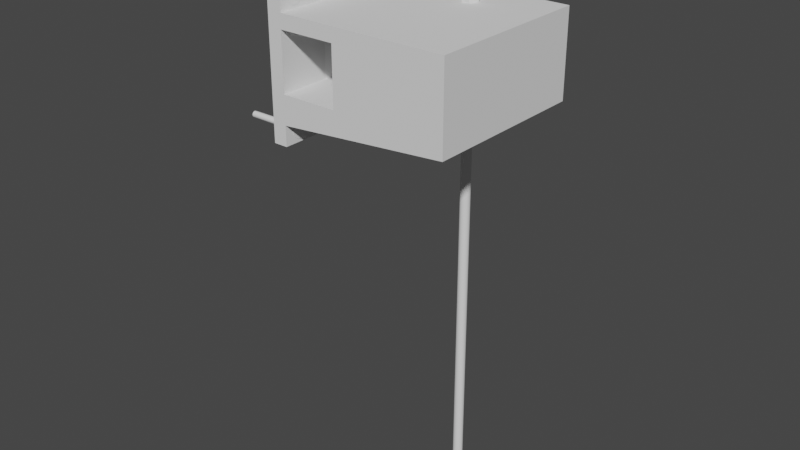 # Source: Chain_Connection.blend  (saved by Blender 3.3.6; exported with 4.5.12 LTS)
import bpy
from mathutils import Matrix  # noqa: F401  (used for matrix-valued properties, if any)

bpy.ops.wm.read_factory_settings(use_empty=True)
scene = bpy.context.scene
scene.name = 'Scene'

# ---- collections
col_collection = bpy.data.collections.new('Collection'); scene.collection.children.link(col_collection)
col_screws = bpy.data.collections.new('Screws'); col_collection.children.link(col_screws)

# ---- world
world_world = bpy.data.worlds.new('World'); scene.world = world_world
world_world.use_nodes = True; world_world.node_tree.nodes.clear()
_N = world_world.node_tree.nodes; _L = world_world.node_tree.links
n0 = _N.new('ShaderNodeOutputWorld'); n0.name = 'World Output'; n0.location = (300, 300)
n1 = _N.new('ShaderNodeBackground'); n1.name = 'Background'; n1.location = (10, 300)
n1.inputs[0].default_value = (0.05088, 0.05088, 0.05088, 1.0)
_L.new(n1.outputs[0], n0.inputs[0])
n0.is_active_output = True
world_world.color = (0.05088, 0.05088, 0.05088)
world_world.use_sun_shadow = False
world_world.sun_shadow_jitter_overblur = 0.0

# ---- meshes
me_cube_001 = bpy.data.meshes.new('Cube.001')
me_cube_001.from_pydata([(0.0, -0.03, 0.0), (0.01846, -0.025, 0.01714), (0.0, -0.03, 0.06), (0.01846, -0.025, 0.05143), (0.0, 0.03, 0.0), (0.004615, -0.01189, 0.01714), (0.0, 0.03, 0.06), (0.04615, -0.015, 0.01714), (0.004615, -0.01189, 0.05143), (0.04615, -0.015, 0.05143), (0.06, -0.03, 0.008571), (0.06, -0.03, 0.06), (0.06, 0.03, 0.008571), (0.02308, -0.01189, 0.01714), (0.06, 0.03, 0.06), (0.02308, -0.01189, 0.05143), (0.02308, -0.03, 0.05143), (0.004615, -0.03, 0.01714), (0.004615, -0.03, 0.05143), (0.02308, -0.03, 0.01714), (0.01846, 0.03, 0.05143), (0.01846, 0.03, 0.01714), (0.05538, 0.03, 0.01714), (0.05538, 0.03, 0.05143), (0.004615, -0.01189, 0.01714), (0.004615, -0.01189, 0.05143), (0.02308, -0.025, 0.01714), (0.02308, -0.025, 0.05143), (0.004615, -0.03, 0.07371), (0.004615, 0.03, 0.07371), (0.004615, -0.03, 0.06), (0.004615, 0.03, 0.06), (0.0, -0.03, 0.07371), (0.0, 0.03, 0.07371), (0.004615, 0.03, 0.0), (0.004615, 0.03, -0.012), (-1.164e-10, 0.03, -0.012), (0.004615, -0.03, -0.012), (0.004615, -0.03, -4.657e-10), (-9.313e-10, -0.03, -0.012), (0.03692, 0.03, 0.05143), (0.05538, -0.0002701, 0.05143), (0.05538, -0.0002701, 0.01714)], [], [(0, 2, 6, 4), (14, 12, 22, 23), (12, 34, 35, 36, 4, 6, 33, 29, 31, 14, 23, 40, 20, 21, 22), (12, 14, 11, 10), (18, 2, 0, 17), (19, 17, 0, 39, 37, 38, 10, 11, 30, 28, 32, 2, 18, 16), (14, 31, 30, 11), (5, 8, 18, 17), (25, 8, 5, 24), (19, 16, 27, 26), (5, 17, 19, 26, 1, 24), (26, 13, 24, 1), (3, 27, 16, 18, 8, 25), (25, 15, 27, 3), (24, 21, 20, 25), (23, 22, 42, 41), (9, 7, 26, 27), (13, 26, 7, 42, 22, 21, 24), (23, 41, 9, 27, 15, 25, 20, 40), (29, 28, 30, 31), (6, 2, 32, 33), (28, 29, 33, 32), (10, 38, 34, 12), (34, 38, 37, 35), (35, 37, 39, 36), (0, 4, 36, 39), (9, 41, 42, 7)])
_uv = me_cube_001.uv_layers.new(name='UVMap')
_uv.uv.foreach_set('vector', [0.375, 0.0, 0.625, 0.0, 0.625, 0.25, 0.375, 0.25, 0.625, 0.5, 0.375, 0.5, 0.4188, 0.4808, 0.5842, 0.4808, 0.375, 0.5, 0.375, 0.375, 0.375, 0.3125, 0.375, 0.2812, 0.375, 0.25, 0.625, 0.25, 0.625, 0.3125, 0.625, 0.375, 0.625, 0.4375, 0.625, 0.5, 0.5842, 0.4808, 0.5857, 0.4038, 0.5872, 0.3269, 0.4383, 0.3269, 0.4188, 0.4808, 0.375, 0.5, 0.625, 0.5, 0.625, 0.75, 0.375, 0.75, 0.5885, 0.9808, 0.625, 1.0, 0.375, 1.0, 0.4446, 0.9808, 0.436, 0.9038, 0.4446, 0.9808, 0.375, 1.0, 0.375, 0.9375, 0.375, 0.875, 0.375, 0.8125, 0.375, 0.75, 0.625, 0.75, 0.625, 0.8125, 0.625, 0.875, 0.625, 0.9375, 0.625, 1.0, 0.5885, 0.9808, 0.5869, 0.9038, 0.625, 0.5, 0.625, 0.4375, 0.625, 0.8125, 0.625, 0.75, 0.375, 0.25, 0.625, 0.25, 0.625, 0.02368, 0.375, 0.02368, 0.625, 0.4375, 0.625, 0.25, 0.375, 0.25, 0.375, 0.4375, 0.375, 0.7263, 0.625, 0.7263, 0.625, 0.6638, 0.375, 0.6638, 0.125, 0.5, 0.125, 0.7263, 0.375, 0.7263, 0.375, 0.6638, 0.3125, 0.6638, 0.3125, 0.5, 0.375, 0.6638, 0.375, 0.5, 0.3125, 0.5, 0.3125, 0.6638, 0.6875, 0.6638, 0.625, 0.6638, 0.625, 0.7263, 0.875, 0.7263, 0.875, 0.5, 0.6875, 0.5, 0.6875, 0.5, 0.625, 0.5, 0.625, 0.6638, 0.6875, 0.6638, 0.375, 0.05461, 0.375, 0.2292, 0.625, 0.2292, 0.625, 0.05461, 0.625, 0.5208, 0.375, 0.5208, 0.375, 0.6354, 0.625, 0.6354, 0.625, 0.75, 0.375, 0.75, 0.375, 0.9688, 0.625, 0.9688, 0.1562, 0.6954, 0.1562, 0.75, 0.375, 0.75, 0.375, 0.6354, 0.375, 0.5208, 0.125, 0.5208, 0.125, 0.6954, 0.625, 0.5208, 0.625, 0.6354, 0.625, 0.75, 0.8438, 0.75, 0.8438, 0.6954, 0.875, 0.6954, 0.875, 0.5208, 0.75, 0.5208, 0.625, 0.375, 0.625, 0.875, 0.625, 0.8125, 0.625, 0.4375, 0.625, 0.25, 0.625, 1.0, 0.625, 0.9375, 0.625, 0.3125, 0.625, 0.875, 0.625, 0.375, 0.625, 0.3125, 0.625, 0.9375, 0.375, 0.75, 0.375, 0.8125, 0.375, 0.375, 0.375, 0.5, 0.375, 0.375, 0.375, 0.8125, 0.375, 0.875, 0.375, 0.3125, 0.375, 0.3125, 0.375, 0.875, 0.375, 0.9375, 0.375, 0.2812, 0.375, 1.0, 0.375, 0.25, 0.375, 0.2812, 0.375, 0.9375, 0.625, 0.75, 0.625, 0.6354, 0.375, 0.6354, 0.375, 0.75])
me_cube_001.materials.append(None)
me_cube_001.update()
me_cylinder = bpy.data.meshes.new('Cylinder')
me_cylinder.from_pydata([(0.0, 1.0, -1.192e-07), (2.868e-08, 0.3517, 2.0), (0.1951, 0.9808, -1.192e-07), (0.06861, 0.3449, 2.0), (0.3827, 0.9239, -1.192e-07), (0.1346, 0.3249, 2.0), (0.5556, 0.8315, -1.192e-07), (0.1954, 0.2924, 2.0), (0.7071, 0.7071, -1.192e-07), (0.2487, 0.2487, 2.0), (0.8315, 0.5556, -1.192e-07), (0.2924, 0.1954, 2.0), (0.9239, 0.3827, -1.192e-07), (0.3249, 0.1346, 2.0), (0.9808, 0.1951, -1.192e-07), (0.3449, 0.06861, 2.0), (1.0, 9.537e-07, -1.192e-07), (0.3517, 9.435e-07, 2.0), (0.9808, -0.1951, -1.192e-07), (0.3449, -0.06861, 2.0), (0.9239, -0.3827, -1.192e-07), (0.3249, -0.1346, 2.0), (0.8315, -0.5556, -1.192e-07), (0.2924, -0.1954, 2.0), (0.7071, -0.7071, -1.192e-07), (0.2487, -0.2487, 2.0), (0.5556, -0.8315, -1.192e-07), (0.1954, -0.2924, 2.0), (0.3827, -0.9239, -1.192e-07), (0.1346, -0.3249, 2.0), (0.1951, -0.9808, -1.192e-07), (0.06861, -0.3449, 2.0), (0.0, -1.0, -1.192e-07), (2.868e-08, -0.3517, 2.0), (-0.1951, -0.9808, -1.192e-07), (-0.06861, -0.3449, 2.0), (-0.3827, -0.9239, -1.192e-07), (-0.1346, -0.3249, 2.0), (-0.5556, -0.8315, -1.192e-07), (-0.1954, -0.2924, 2.0), (-0.7071, -0.7071, -1.192e-07), (-0.2487, -0.2487, 2.0), (-0.8315, -0.5556, -1.192e-07), (-0.2924, -0.1954, 2.0), (-0.9239, -0.3827, -1.192e-07), (-0.3249, -0.1346, 2.0), (-0.9808, -0.1951, -1.192e-07), (-0.3449, -0.06861, 2.0), (-1.0, 9.537e-07, -1.192e-07), (-0.3517, 9.435e-07, 2.0), (-0.9808, 0.1951, -1.192e-07), (-0.3449, 0.06861, 2.0), (-0.9239, 0.3827, -1.192e-07), (-0.3249, 0.1346, 2.0), (-0.8315, 0.5556, -1.192e-07), (-0.2924, 0.1954, 2.0), (-0.7071, 0.7071, -1.192e-07), (-0.2487, 0.2487, 2.0), (-0.5556, 0.8315, -1.192e-07), (-0.1954, 0.2924, 2.0), (-0.3827, 0.9239, -1.192e-07), (-0.1346, 0.3249, 2.0), (-0.1951, 0.9808, -1.192e-07), (-0.06861, 0.3449, 2.0), (2.42e-08, 0.3859, 0.23), (0.07529, 0.3785, 0.23), (0.1477, 0.3566, 0.23), (0.2144, 0.3209, 0.23), (0.2729, 0.2729, 0.23), (0.3209, 0.2144, 0.23), (0.3566, 0.1477, 0.23), (0.3785, 0.0753, 0.23), (0.3859, 9.444e-07, 0.23), (0.3785, -0.07529, 0.23), (0.3566, -0.1477, 0.23), (0.3209, -0.2144, 0.23), (0.2729, -0.2729, 0.23), (0.2144, -0.3209, 0.23), (0.1477, -0.3566, 0.23), (0.07529, -0.3785, 0.23), (2.42e-08, -0.3859, 0.23), (-0.07529, -0.3785, 0.23), (-0.1477, -0.3566, 0.23), (-0.2144, -0.3209, 0.23), (-0.2729, -0.2729, 0.23), (-0.3209, -0.2144, 0.23), (-0.3566, -0.1477, 0.23), (-0.3785, -0.07529, 0.23), (-0.3859, 9.444e-07, 0.23), (-0.3785, 0.0753, 0.23), (-0.3566, 0.1477, 0.23), (-0.3209, 0.2144, 0.23), (-0.2729, 0.2729, 0.23), (-0.2144, 0.3209, 0.23), (-0.1477, 0.3566, 0.23), (-0.07529, 0.3785, 0.23)], [], [(64, 1, 3, 65), (65, 3, 5, 66), (66, 5, 7, 67), (67, 7, 9, 68), (68, 9, 11, 69), (69, 11, 13, 70), (70, 13, 15, 71), (71, 15, 17, 72), (72, 17, 19, 73), (73, 19, 21, 74), (74, 21, 23, 75), (75, 23, 25, 76), (76, 25, 27, 77), (77, 27, 29, 78), (78, 29, 31, 79), (79, 31, 33, 80), (80, 33, 35, 81), (81, 35, 37, 82), (82, 37, 39, 83), (83, 39, 41, 84), (84, 41, 43, 85), (85, 43, 45, 86), (86, 45, 47, 87), (87, 47, 49, 88), (88, 49, 51, 89), (89, 51, 53, 90), (90, 53, 55, 91), (91, 55, 57, 92), (92, 57, 59, 93), (93, 59, 61, 94), (3, 1, 63, 61, 59, 57, 55, 53, 51, 49, 47, 45, 43, 41, 39, 37, 35, 33, 31, 29, 27, 25, 23, 21, 19, 17, 15, 13, 11, 9, 7, 5), (94, 61, 63, 95), (95, 63, 1, 64), (0, 2, 4, 6, 8, 10, 12, 14, 16, 18, 20, 22, 24, 26, 28, 30, 32, 34, 36, 38, 40, 42, 44, 46, 48, 50, 52, 54, 56, 58, 60, 62), (62, 95, 64, 0), (60, 94, 95, 62), (58, 93, 94, 60), (56, 92, 93, 58), (54, 91, 92, 56), (52, 90, 91, 54), (50, 89, 90, 52), (48, 88, 89, 50), (46, 87, 88, 48), (44, 86, 87, 46), (42, 85, 86, 44), (40, 84, 85, 42), (38, 83, 84, 40), (36, 82, 83, 38), (34, 81, 82, 36), (32, 80, 81, 34), (30, 79, 80, 32), (28, 78, 79, 30), (26, 77, 78, 28), (24, 76, 77, 26), (22, 75, 76, 24), (20, 74, 75, 22), (18, 73, 74, 20), (16, 72, 73, 18), (14, 71, 72, 16), (12, 70, 71, 14), (10, 69, 70, 12), (8, 68, 69, 10), (6, 67, 68, 8), (4, 66, 67, 6), (2, 65, 66, 4), (0, 64, 65, 2)])
_uv = me_cylinder.uv_layers.new(name='UVMap')
_uv.uv.foreach_set('vector', [1.0, 0.5554, 1.0, 1.0, 0.9688, 1.0, 0.9688, 0.5554, 0.9688, 0.5554, 0.9688, 1.0, 0.9375, 1.0, 0.9375, 0.5554, 0.9375, 0.5554, 0.9375, 1.0, 0.9062, 1.0, 0.9062, 0.5554, 0.9062, 0.5554, 0.9062, 1.0, 0.875, 1.0, 0.875, 0.5554, 0.875, 0.5554, 0.875, 1.0, 0.8438, 1.0, 0.8438, 0.5554, 0.8438, 0.5554, 0.8438, 1.0, 0.8125, 1.0, 0.8125, 0.5554, 0.8125, 0.5554, 0.8125, 1.0, 0.7812, 1.0, 0.7812, 0.5554, 0.7812, 0.5554, 0.7812, 1.0, 0.75, 1.0, 0.75, 0.5554, 0.75, 0.5554, 0.75, 1.0, 0.7188, 1.0, 0.7188, 0.5554, 0.7188, 0.5554, 0.7188, 1.0, 0.6875, 1.0, 0.6875, 0.5554, 0.6875, 0.5554, 0.6875, 1.0, 0.6562, 1.0, 0.6562, 0.5554, 0.6562, 0.5554, 0.6562, 1.0, 0.625, 1.0, 0.625, 0.5554, 0.625, 0.5554, 0.625, 1.0, 0.5938, 1.0, 0.5938, 0.5554, 0.5938, 0.5554, 0.5938, 1.0, 0.5625, 1.0, 0.5625, 0.5554, 0.5625, 0.5554, 0.5625, 1.0, 0.5312, 1.0, 0.5312, 0.5554, 0.5312, 0.5554, 0.5312, 1.0, 0.5, 1.0, 0.5, 0.5554, 0.5, 0.5554, 0.5, 1.0, 0.4688, 1.0, 0.4688, 0.5554, 0.4688, 0.5554, 0.4688, 1.0, 0.4375, 1.0, 0.4375, 0.5554, 0.4375, 0.5554, 0.4375, 1.0, 0.4062, 1.0, 0.4062, 0.5554, 0.4062, 0.5554, 0.4062, 1.0, 0.375, 1.0, 0.375, 0.5554, 0.375, 0.5554, 0.375, 1.0, 0.3438, 1.0, 0.3438, 0.5554, 0.3438, 0.5554, 0.3438, 1.0, 0.3125, 1.0, 0.3125, 0.5554, 0.3125, 0.5554, 0.3125, 1.0, 0.2812, 1.0, 0.2812, 0.5554, 0.2812, 0.5554, 0.2812, 1.0, 0.25, 1.0, 0.25, 0.5554, 0.25, 0.5554, 0.25, 1.0, 0.2188, 1.0, 0.2188, 0.5554, 0.2188, 0.5554, 0.2188, 1.0, 0.1875, 1.0, 0.1875, 0.5554, 0.1875, 0.5554, 0.1875, 1.0, 0.1562, 1.0, 0.1562, 0.5554, 0.1562, 0.5554, 0.1562, 1.0, 0.125, 1.0, 0.125, 0.5554, 0.125, 0.5554, 0.125, 1.0, 0.09375, 1.0, 0.09375, 0.5554, 0.09375, 0.5554, 0.09375, 1.0, 0.0625, 1.0, 0.0625, 0.5554, 0.2968, 0.4854, 0.25, 0.49, 0.2032, 0.4854, 0.1582, 0.4717, 0.1167, 0.4496, 0.08029, 0.4197, 0.05045, 0.3833, 0.02827, 0.3418, 0.01461, 0.2968, 0.01, 0.25, 0.01461, 0.2032, 0.02827, 0.1582, 0.05045, 0.1167, 0.08029, 0.08029, 0.1167, 0.05045, 0.1582, 0.02827, 0.2032, 0.01461, 0.25, 0.01, 0.2968, 0.01461, 0.3418, 0.02827, 0.3833, 0.05045, 0.4197, 0.08029, 0.4496, 0.1167, 0.4717, 0.1582, 0.4854, 0.2032, 0.49, 0.25, 0.4854, 0.2968, 0.4717, 0.3418, 0.4496, 0.3833, 0.4197, 0.4197, 0.3833, 0.4496, 0.3418, 0.4717, 0.0625, 0.5554, 0.0625, 1.0, 0.03125, 1.0, 0.03125, 0.5554, 0.03125, 0.5554, 0.03125, 1.0, 0.0, 1.0, 0.0, 0.5554, 0.75, 0.49, 0.7968, 0.4854, 0.8418, 0.4717, 0.8833, 0.4496, 0.9197, 0.4197, 0.9496, 0.3833, 0.9717, 0.3418, 0.9854, 0.2968, 0.99, 0.25, 0.9854, 0.2032, 0.9717, 0.1582, 0.9496, 0.1167, 0.9197, 0.08029, 0.8833, 0.05045, 0.8418, 0.02827, 0.7968, 0.01461, 0.75, 0.01, 0.7032, 0.01461, 0.6582, 0.02827, 0.6167, 0.05045, 0.5803, 0.08029, 0.5504, 0.1167, 0.5283, 0.1582, 0.5146, 0.2032, 0.51, 0.25, 0.5146, 0.2968, 0.5283, 0.3418, 0.5504, 0.3833, 0.5803, 0.4197, 0.6167, 0.4496, 0.6582, 0.4717, 0.7032, 0.4854, 0.03125, 0.5, 0.03125, 0.5554, 0.0, 0.5554, 0.0, 0.5, 0.0625, 0.5, 0.0625, 0.5554, 0.03125, 0.5554, 0.03125, 0.5, 0.09375, 0.5, 0.09375, 0.5554, 0.0625, 0.5554, 0.0625, 0.5, 0.125, 0.5, 0.125, 0.5554, 0.09375, 0.5554, 0.09375, 0.5, 0.1562, 0.5, 0.1562, 0.5554, 0.125, 0.5554, 0.125, 0.5, 0.1875, 0.5, 0.1875, 0.5554, 0.1562, 0.5554, 0.1562, 0.5, 0.2188, 0.5, 0.2188, 0.5554, 0.1875, 0.5554, 0.1875, 0.5, 0.25, 0.5, 0.25, 0.5554, 0.2188, 0.5554, 0.2188, 0.5, 0.2812, 0.5, 0.2812, 0.5554, 0.25, 0.5554, 0.25, 0.5, 0.3125, 0.5, 0.3125, 0.5554, 0.2812, 0.5554, 0.2812, 0.5, 0.3438, 0.5, 0.3438, 0.5554, 0.3125, 0.5554, 0.3125, 0.5, 0.375, 0.5, 0.375, 0.5554, 0.3438, 0.5554, 0.3438, 0.5, 0.4062, 0.5, 0.4062, 0.5554, 0.375, 0.5554, 0.375, 0.5, 0.4375, 0.5, 0.4375, 0.5554, 0.4062, 0.5554, 0.4062, 0.5, 0.4688, 0.5, 0.4688, 0.5554, 0.4375, 0.5554, 0.4375, 0.5, 0.5, 0.5, 0.5, 0.5554, 0.4688, 0.5554, 0.4688, 0.5, 0.5312, 0.5, 0.5312, 0.5554, 0.5, 0.5554, 0.5, 0.5, 0.5625, 0.5, 0.5625, 0.5554, 0.5312, 0.5554, 0.5312, 0.5, 0.5938, 0.5, 0.5938, 0.5554, 0.5625, 0.5554, 0.5625, 0.5, 0.625, 0.5, 0.625, 0.5554, 0.5938, 0.5554, 0.5938, 0.5, 0.6562, 0.5, 0.6562, 0.5554, 0.625, 0.5554, 0.625, 0.5, 0.6875, 0.5, 0.6875, 0.5554, 0.6562, 0.5554, 0.6562, 0.5, 0.7188, 0.5, 0.7188, 0.5554, 0.6875, 0.5554, 0.6875, 0.5, 0.75, 0.5, 0.75, 0.5554, 0.7188, 0.5554, 0.7188, 0.5, 0.7812, 0.5, 0.7812, 0.5554, 0.75, 0.5554, 0.75, 0.5, 0.8125, 0.5, 0.8125, 0.5554, 0.7812, 0.5554, 0.7812, 0.5, 0.8438, 0.5, 0.8438, 0.5554, 0.8125, 0.5554, 0.8125, 0.5, 0.875, 0.5, 0.875, 0.5554, 0.8438, 0.5554, 0.8438, 0.5, 0.9062, 0.5, 0.9062, 0.5554, 0.875, 0.5554, 0.875, 0.5, 0.9375, 0.5, 0.9375, 0.5554, 0.9062, 0.5554, 0.9062, 0.5, 0.9688, 0.5, 0.9688, 0.5554, 0.9375, 0.5554, 0.9375, 0.5, 1.0, 0.5, 1.0, 0.5554, 0.9688, 0.5554, 0.9688, 0.5])
me_cylinder.update()
me_nut_job_20170801_16085_vhsh77_0 = bpy.data.meshes.new('nut_job_20170801-16085-vhsh77-0')
me_nut_job_20170801_16085_vhsh77_0.from_pydata([(1.699, 2.057, 2.222), (1.443, 2.5, 0.3868), (1.443, 2.5, 2.013), (1.699, 2.057, 0.1776), (1.759, 1.953, 2.271), (1.759, 1.953, 0.1287), (2.029, 1.486, 2.384), (2.029, 1.486, 0.01592), (2.038, 1.47, 2.386), (2.034, 1.478, 2.386), (2.038, 1.47, 0.01377), (2.034, 1.478, 0.01377), (2.296, 1.022, 2.386), (2.296, 1.022, 0.01377), (2.533, 0.6124, 2.287), (2.533, 0.6124, 0.1128), (2.631, 0.4428, 2.222), (2.571, 0.5465, 2.271), (2.631, 0.4428, 0.1776), (2.571, 0.5465, 0.1287), (2.887, 0.0, 2.013), (2.887, 0.0, 0.3868), (-1.699, 2.057, 0.1776), (-1.443, 2.5, 2.013), (-1.443, 2.5, 0.3868), (-1.699, 2.057, 2.222), (-1.759, 1.953, 0.1287), (-1.759, 1.953, 2.271), (-2.029, 1.486, 0.01592), (-2.029, 1.486, 2.384), (-2.038, 1.47, 0.01377), (-2.034, 1.478, 0.01377), (-2.038, 1.47, 2.386), (-2.034, 1.478, 2.386), (-2.296, 1.022, 0.01377), (-2.296, 1.022, 2.386), (-2.533, 0.6124, 0.1128), (-2.533, 0.6124, 2.287), (-2.631, 0.4428, 0.1776), (-2.571, 0.5465, 0.1287), (-2.631, 0.4428, 2.222), (-2.571, 0.5465, 2.271), (-2.887, 0.0, 0.3868), (-2.887, 0.0, 2.013), (0.2628, 2.5, 0.01377), (0.2628, 2.5, 2.386), (0.7363, 2.5, 2.287), (-0.2628, 2.5, 2.386), (0.932, 2.5, 2.222), (0.8123, 2.5, 2.271), (-0.2628, 2.5, 0.01377), (0.7363, 2.5, 0.1128), (-0.7363, 2.5, 2.287), (0.932, 2.5, 0.1776), (1.443, 2.5, 2.013), (1.443, 2.5, 0.3868), (-0.7363, 2.5, 0.1128), (-0.932, 2.5, 2.222), (-0.8123, 2.5, 2.271), (-0.932, 2.5, 0.1776), (0.8123, 2.5, 0.1287), (-0.8123, 2.5, 0.1287), (2.631, -0.4428, 2.222), (2.631, -0.4428, 0.1776), (2.533, -0.6124, 2.287), (2.571, -0.5465, 2.271), (2.533, -0.6124, 0.1128), (2.571, -0.5465, 0.1287), (2.296, -1.022, 2.386), (2.296, -1.022, 0.01377), (2.038, -1.47, 2.386), (2.038, -1.47, 0.01377), (2.029, -1.486, 2.384), (2.034, -1.478, 2.386), (2.029, -1.486, 0.01592), (2.034, -1.478, 0.01377), (1.759, -1.953, 2.271), (1.759, -1.953, 0.1287), (1.699, -2.057, 2.222), (1.699, -2.057, 0.1776), (1.443, -2.5, 2.013), (1.443, -2.5, 0.3868), (1.415, 0.0, 0.0), (2.5, 0.0, 0.0), (2.445, -0.5198, 0.0), (1.339, -0.4596, 0.0), (2.284, -1.017, 0.0), (2.445, 0.5198, 0.0), (1.189, -0.7357, 0.0), (2.023, -1.469, 0.0), (1.364, 0.3097, 0.0), (1.117, -0.8693, 0.0), (1.673, -1.858, 0.0), (1.339, 0.4596, 0.0), (2.284, 1.017, 0.0), (1.364, -0.3097, 0.0), (0.7741, -1.185, 0.0), (1.25, -2.165, 0.0), (1.005, -0.9722, 0.0), (0.4866, -1.311, 0.0), (0.7725, -2.378, 0.0), (0.3475, -1.372, 0.0), (0.2613, -2.486, 0.0), (0.196, -1.385, 0.0), (0.1519, -1.388, 0.0), (0.1087, -1.394, 0.0), (-0.1182, -1.427, 0.0), (-0.2613, -2.486, 0.0), (-0.4105, -1.368, 0.0), (-0.7725, -2.378, 0.0), (-0.5856, -1.335, 0.0), (-1.25, -2.165, 0.0), (-0.8946, -1.155, 0.0), (-1.673, -1.858, 0.0), (-1.005, -1.092, 0.0), (-2.023, -1.469, 0.0), (-1.278, -0.7763, 0.0), (-1.328, -0.7189, 0.0), (-2.284, -1.017, 0.0), (-1.506, -0.2765, 0.0), (1.189, 0.7357, 0.0), (2.023, 1.469, 0.0), (1.117, 0.8693, 0.0), (1.673, 1.858, 0.0), (1.005, 0.9722, 0.0), (0.7741, 1.185, 0.0), (1.25, 2.165, 0.0), (0.4866, 1.311, 0.0), (0.7725, 2.378, 0.0), (0.3475, 1.372, 0.0), (0.2613, 2.486, 0.0), (0.196, 1.385, 0.0), (0.1519, 1.388, 0.0), (0.1087, 1.394, 0.0), (-0.1182, 1.427, 0.0), (-0.2613, 2.486, 0.0), (-0.4105, 1.368, 0.0), (-0.7725, 2.378, 0.0), (-0.5856, 1.335, 0.0), (-1.25, 2.165, 0.0), (-0.8946, 1.155, 0.0), (-1.673, 1.858, 0.0), (-1.005, 1.092, 0.0), (-2.023, 1.469, 0.0), (-1.278, 0.7763, 0.0), (-1.328, 0.7189, 0.0), (-2.284, 1.017, 0.0), (-1.506, 0.2765, 0.0), (-2.445, 0.5198, 0.0), (-1.516, 0.253, 0.0), (-2.445, -0.5198, 0.0), (-1.516, -0.253, 0.0), (-2.5, 0.0, 0.0), (-1.529, 0.0, 0.0), (-0.2628, -2.5, 0.01377), (-0.2628, -2.5, 2.386), (-0.7363, -2.5, 2.287), (0.2628, -2.5, 2.386), (-0.932, -2.5, 2.222), (-0.8123, -2.5, 2.271), (0.2628, -2.5, 0.01377), (-0.7363, -2.5, 0.1128), (0.7363, -2.5, 2.287), (0.7363, -2.5, 0.1128), (-1.443, -2.5, 2.013), (-0.932, -2.5, 0.1776), (0.932, -2.5, 2.222), (-1.443, -2.5, 0.3868), (0.932, -2.5, 0.1776), (-0.8123, -2.5, 0.1287), (0.8123, -2.5, 2.271), (0.8123, -2.5, 0.1287), (-2.631, -0.4428, 0.1776), (-2.631, -0.4428, 2.222), (-2.533, -0.6124, 0.1128), (-2.571, -0.5465, 0.1287), (-2.533, -0.6124, 2.287), (-2.571, -0.5465, 2.271), (-2.296, -1.022, 0.01377), (-2.296, -1.022, 2.386), (-2.038, -1.47, 0.01377), (-2.038, -1.47, 2.386), (-2.029, -1.486, 0.01592), (-2.034, -1.478, 0.01377), (-2.029, -1.486, 2.384), (-2.034, -1.478, 2.386), (-1.759, -1.953, 0.1287), (-1.759, -1.953, 2.271), (-1.699, -2.057, 0.1776), (-1.699, -2.057, 2.222), (-2.5, 0.0, 2.4), (-2.445, 0.5198, 2.4), (-2.445, -0.5198, 2.4), (1.374, 0.225, 2.4), (2.5, 0.0, 2.4), (2.445, 0.5198, 2.4), (1.349, 0.4631, 2.4), (2.284, 1.017, 2.4), (1.396, 0.03652, 2.4), (1.226, 0.7214, 2.4), (2.023, 1.469, 2.4), (1.402, 0.0, 2.4), (2.445, -0.5198, 2.4), (1.146, 0.8922, 2.4), (1.673, 1.858, 2.4), (1.326, -0.4552, 2.4), (1.353, -0.2903, 2.4), (2.284, -1.017, 2.4), (0.8089, 1.238, 2.4), (1.25, 2.165, 2.4), (0.9043, 1.139, 2.4), (0.4466, 1.42, 2.4), (0.7725, 2.378, 2.4), (0.3695, 1.459, 2.4), (0.2613, 2.486, 2.4), (-0.09119, 1.521, 2.4), (-0.2613, 2.486, 2.4), (-0.1265, 1.526, 2.4), (-0.4741, 1.457, 2.4), (-0.7725, 2.378, 2.4), (-0.6195, 1.412, 2.4), (-1.25, 2.165, 2.4), (-0.6317, 1.403, 2.4), (-1.027, 1.115, 2.4), (-1.673, 1.858, 2.4), (-1.064, 1.061, 2.4), (-2.023, 1.469, 2.4), (-1.31, 0.7089, 2.4), (-2.284, 1.017, 2.4), (1.186, -0.7141, 2.4), (2.023, -1.469, 2.4), (1.106, -0.8611, 2.4), (1.673, -1.858, 2.4), (0.9833, -0.9743, 2.4), (0.7668, -1.174, 2.4), (1.25, -2.165, 2.4), (0.4972, -1.292, 2.4), (0.7725, -2.378, 2.4), (0.3441, -1.359, 2.4), (0.2613, -2.486, 2.4), (0.1776, -1.373, 2.4), (-0.1158, -1.397, 2.4), (-0.2613, -2.486, 2.4), (-0.2778, -1.356, 2.4), (-0.7725, -2.378, 2.4), (-0.5631, -1.284, 2.4), (-1.25, -2.165, 2.4), (-0.8096, -1.123, 2.4), (-1.673, -1.858, 2.4), (-0.9495, -1.031, 2.4), (-1.052, -0.8995, 2.4), (-2.023, -1.469, 2.4), (-1.147, -0.7777, 2.4), (-1.241, -0.6713, 2.4), (-2.284, -1.017, 2.4), (-1.334, -0.4391, 2.4), (-1.417, -0.2365, 2.4), (-1.433, 0.07299, 2.4), (-1.443, 0.2408, 2.4), (-1.341, 0.596, 2.4), (1.308, 0.204, 0.0546), (1.349, 0.0, 0.04918), (1.29, -0.443, 0.03796), (1.319, -0.2252, 0.04369), (0.3378, 1.334, 0.02924), (0.5683, 1.164, 0.07702), (1.167, 0.5945, 0.06527), (1.262, 0.4332, 0.0604), (0.6102, 1.133, 0.08571), (0.7132, 1.092, 0.08283), (1.276, 0.3609, 0.05877), (1.262, 0.4332, 0.0604), (1.335, -0.1054, 0.04683), (0.9559, -0.9768, 0.0226), (0.7627, -1.167, 0.01553), (1.228, -0.5671, 0.03489), (1.178, -0.6665, 0.032), (0.8335, 0.9882, 0.07873), (0.7195, 1.086, 0.08264), (1.061, 0.7746, 0.07071), (1.041, 0.8101, 0.07161), (0.1861, 1.378, 0.005385), (0.346, -1.366, 0.004314), (0.4958, -1.294, 0.008641), (0.346, -1.366, 0.004314), (0.7627, -1.167, 0.01553), (0.5781, -1.255, 0.01102), (1.089, -0.8472, 0.02675), (1.089, -0.8472, 0.02675), (0.9657, -0.9671, 0.02296), (0.1943, -1.384, 0.0009429), (0.7414, -1.135, 2.366), (0.7414, -1.135, 2.366), (0.5398, -1.215, 2.36), (1.401, 0.0, 2.399), (1.311, -0.4499, 2.388), (1.345, -0.2747, 2.392), (1.179, -0.6735, 2.381), (1.347, -0.2681, 2.392), (0.3291, -1.299, 2.354), (0.08141, -1.311, 2.348), (1.158, -0.7097, 2.38), (1.082, -0.8419, 2.377), (0.8321, -1.056, 2.368), (0.9206, -0.9801, 2.371), (0.4101, -1.267, 2.356), (-0.1094, -1.321, 2.343), (-0.3647, -1.247, 2.336), (-0.05476, -1.318, 2.344), (-0.1094, -1.321, 2.343), (1.082, -0.8419, 2.377), (-0.9028, -0.9808, 2.349), (-0.9028, -0.9808, 2.349), (-0.7648, -1.032, 2.324), (-0.6521, -1.111, 2.328), (-1.053, -0.855, 2.38), (-0.505, -1.206, 2.332), (-0.5263, -1.2, 2.332), (-0.9885, -0.9075, 2.366), (0.3191, 1.26, 0.1053), (-0.1074, 1.296, 0.1316), (-0.5222, 1.191, 0.1579), (-0.8805, 0.9564, 0.1842), (-1.143, 0.6187, 0.2105), (-1.282, 0.214, 0.2368), (-1.529, -0.2551, 0.01316), (-1.282, -0.214, 0.2632), (-1.363, -0.7377, 0.03947), (-1.143, -0.6187, 0.2895), (-1.05, -1.14, 0.06579), (-0.8805, -0.9564, 0.3158), (-0.6226, -1.419, 0.0921), (-0.5222, -1.191, 0.3421), (-0.128, -1.545, 0.1184), (-0.1074, -1.296, 0.3684), (0.3805, -1.503, 0.1447), (0.3191, -1.26, 0.3947), (0.8478, -1.298, 0.1711), (0.711, -1.088, 0.4211), (1.223, -0.952, 0.1974), (1.026, -0.7985, 0.4474), (1.466, -0.5033, 0.2237), (1.23, -0.4221, 0.4737), (1.55, 0.0, 0.25), (1.3, 0.0, 0.5), (1.466, 0.5033, 0.2763), (1.23, 0.4221, 0.5263), (1.223, 0.952, 0.3026), (1.026, 0.7985, 0.5526), (0.8478, 1.298, 0.3289), (0.711, 1.088, 0.5789), (0.3805, 1.503, 0.3553), (0.3191, 1.26, 0.6053), (-0.128, 1.545, 0.3816), (-0.1074, 1.296, 0.6316), (-0.6226, 1.419, 0.4079), (-0.5222, 1.191, 0.6579), (-1.05, 1.14, 0.4342), (-0.8805, 0.9564, 0.6842), (-1.363, 0.7377, 0.4605), (-1.143, 0.6187, 0.7105), (-1.529, 0.2551, 0.4868), (-1.282, 0.214, 0.7368), (-1.529, -0.2551, 0.5132), (-1.282, -0.214, 0.7632), (-1.363, -0.7377, 0.5395), (-1.143, -0.6187, 0.7895), (-1.05, -1.14, 0.5658), (-0.8805, -0.9564, 0.8158), (-0.6226, -1.419, 0.5921), (-0.5222, -1.191, 0.8421), (-0.128, -1.545, 0.6184), (-0.1074, -1.296, 0.8684), (0.3805, -1.503, 0.6447), (0.3191, -1.26, 0.8947), (0.8478, -1.298, 0.6711), (0.711, -1.088, 0.9211), (1.223, -0.952, 0.6974), (1.026, -0.7985, 0.9474), (1.466, -0.5033, 0.7237), (1.23, -0.4221, 0.9737), (1.55, 0.0, 0.75), (1.3, 0.0, 1.0), (1.466, 0.5033, 0.7763), (1.23, 0.4221, 1.026), (1.223, 0.952, 0.8026), (1.026, 0.7985, 1.053), (0.8478, 1.298, 0.8289), (0.711, 1.088, 1.079), (0.3805, 1.503, 0.8553), (0.3191, 1.26, 1.105), (-0.128, 1.545, 0.8816), (-0.1074, 1.296, 1.132), (-0.6226, 1.419, 0.9079), (-0.5222, 1.191, 1.158), (-1.05, 1.14, 0.9342), (-0.8805, 0.9564, 1.184), (-1.363, 0.7377, 0.9605), (-1.143, 0.6187, 1.211), (-1.529, 0.2551, 0.9868), (-1.282, 0.214, 1.237), (-1.529, -0.2551, 1.013), (-1.282, -0.214, 1.263), (-1.363, -0.7377, 1.039), (-1.143, -0.6187, 1.289), (-1.05, -1.14, 1.066), (-0.8805, -0.9564, 1.316), (-0.6226, -1.419, 1.092), (-0.5222, -1.191, 1.342), (-0.128, -1.545, 1.118), (-0.1074, -1.296, 1.368), (0.3805, -1.503, 1.145), (0.3191, -1.26, 1.395), (0.8478, -1.298, 1.171), (0.711, -1.088, 1.421), (1.223, -0.952, 1.197), (1.026, -0.7985, 1.447), (1.466, -0.5033, 1.224), (1.23, -0.4221, 1.474), (1.55, 0.0, 1.25), (1.3, 0.0, 1.5), (1.466, 0.5033, 1.276), (1.23, 0.4221, 1.526), (1.223, 0.952, 1.303), (1.026, 0.7985, 1.553), (0.8478, 1.298, 1.329), (0.711, 1.088, 1.579), (0.3805, 1.503, 1.355), (0.3191, 1.26, 1.605), (-0.128, 1.545, 1.382), (-0.1074, 1.296, 1.632), (-0.6226, 1.419, 1.408), (-0.5222, 1.191, 1.658), (-1.05, 1.14, 1.434), (-0.8805, 0.9564, 1.684), (-1.363, 0.7377, 1.461), (-1.143, 0.6187, 1.711), (-1.529, 0.2551, 1.487), (-1.282, 0.214, 1.737), (-1.529, -0.2551, 1.513), (-1.282, -0.214, 1.763), (-1.363, -0.7377, 1.539), (-1.143, -0.6187, 1.789), (-1.05, -1.14, 1.566), (-0.8805, -0.9564, 1.816), (-0.6226, -1.419, 1.592), (-0.5222, -1.191, 1.842), (-0.128, -1.545, 1.618), (-0.1074, -1.296, 1.868), (0.3805, -1.503, 1.645), (0.3191, -1.26, 1.895), (0.8478, -1.298, 1.671), (0.711, -1.088, 1.921), (1.223, -0.952, 1.697), (1.026, -0.7985, 1.947), (1.466, -0.5033, 1.724), (1.23, -0.4221, 1.974), (1.55, 0.0, 1.75), (1.3, 0.0, 2.0), (1.466, 0.5033, 1.776), (1.23, 0.4221, 2.026), (1.223, 0.952, 1.803), (1.026, 0.7985, 2.053), (0.8478, 1.298, 1.829), (0.711, 1.088, 2.079), (0.3805, 1.503, 1.855), (0.3191, 1.26, 2.105), (-0.128, 1.545, 1.882), (-0.1074, 1.296, 2.132), (-0.6226, 1.419, 1.908), (-0.5222, 1.191, 2.158), (-1.05, 1.14, 1.934), (-0.8805, 0.9564, 2.184), (-1.363, 0.7377, 1.961), (-1.143, 0.6187, 2.211), (-1.529, 0.2551, 1.987), (-1.282, 0.214, 2.237), (-1.529, -0.2551, 2.013), (-1.282, -0.214, 2.263), (-1.363, -0.7377, 2.039), (-1.143, -0.6187, 2.289), (-1.05, -1.14, 2.066), (-0.8805, -0.9564, 2.316), (-0.6226, -1.419, 2.092), (-0.128, -1.545, 2.118), (0.3805, -1.503, 2.145), (0.8478, -1.298, 2.171), (1.223, -0.952, 2.197), (1.466, -0.5033, 2.224), (1.55, 0.0, 2.25), (1.466, 0.5033, 2.276), (1.223, 0.952, 2.303), (0.8478, 1.298, 2.329), (0.3805, 1.503, 2.355), (-0.128, 1.545, 2.382)], [], [(0, 1, 2), (0, 3, 1), (4, 3, 0), (4, 5, 3), (6, 5, 4), (6, 7, 5), (8, 6, 9), (6, 8, 7), (10, 7, 8), (7, 10, 11), (12, 10, 8), (12, 13, 10), (14, 13, 12), (14, 15, 13), (16, 14, 17), (14, 16, 15), (18, 15, 16), (15, 18, 19), (20, 18, 16), (18, 20, 21), (22, 23, 24), (25, 23, 22), (26, 25, 22), (26, 27, 25), (28, 27, 26), (28, 29, 27), (30, 28, 31), (28, 30, 29), (32, 29, 30), (29, 32, 33), (34, 32, 30), (34, 35, 32), (36, 35, 34), (36, 37, 35), (38, 36, 39), (36, 38, 37), (40, 37, 38), (37, 40, 41), (42, 40, 38), (40, 42, 43), (44, 45, 46), (45, 44, 47), (48, 46, 49), (50, 47, 44), (46, 48, 51), (47, 50, 52), (53, 48, 54), (55, 54, 2), (56, 52, 50), (52, 57, 58), (55, 2, 1), (54, 55, 53), (23, 59, 24), (48, 53, 51), (57, 59, 23), (51, 53, 60), (59, 56, 61), (46, 51, 44), (59, 57, 56), (57, 52, 56), (62, 21, 20), (62, 63, 21), (64, 62, 65), (62, 64, 63), (66, 63, 64), (63, 66, 67), (68, 66, 64), (68, 69, 66), (70, 69, 68), (70, 71, 69), (72, 70, 73), (70, 72, 71), (74, 71, 72), (71, 74, 75), (76, 74, 72), (76, 77, 74), (78, 77, 76), (78, 79, 77), (80, 79, 78), (79, 80, 81), (82, 83, 84), (85, 84, 86), (83, 82, 87), (88, 86, 89), (90, 87, 82), (91, 89, 92), (93, 87, 90), (87, 93, 94), (84, 95, 82), (84, 85, 95), (96, 92, 97), (86, 88, 85), (89, 91, 88), (92, 98, 91), (92, 96, 98), (99, 97, 100), (97, 99, 96), (100, 101, 99), (102, 101, 100), (102, 103, 101), (102, 104, 103), (102, 105, 104), (102, 106, 105), (107, 106, 102), (107, 108, 106), (109, 108, 107), (108, 109, 110), (111, 110, 109), (110, 111, 112), (113, 112, 111), (112, 113, 114), (115, 114, 113), (114, 115, 116), (116, 115, 117), (117, 118, 119), (118, 117, 115), (120, 94, 93), (94, 120, 121), (122, 121, 120), (121, 122, 123), (124, 123, 122), (125, 123, 124), (123, 125, 126), (127, 126, 125), (126, 127, 128), (129, 128, 127), (129, 130, 128), (131, 130, 129), (132, 130, 131), (133, 130, 132), (134, 130, 133), (134, 135, 130), (136, 135, 134), (137, 136, 138), (136, 137, 135), (139, 138, 140), (141, 140, 142), (138, 139, 137), (143, 142, 144), (143, 144, 145), (146, 145, 147), (148, 147, 149), (150, 119, 118), (140, 141, 139), (119, 150, 151), (152, 151, 150), (142, 143, 141), (151, 152, 153), (145, 146, 143), (153, 152, 149), (147, 148, 146), (149, 152, 148), (154, 155, 156), (155, 154, 157), (158, 156, 159), (160, 157, 154), (156, 158, 161), (157, 160, 162), (163, 162, 160), (158, 164, 165), (166, 162, 163), (165, 164, 167), (158, 165, 161), (156, 161, 154), (80, 168, 81), (161, 165, 169), (162, 166, 170), (168, 163, 171), (168, 166, 163), (80, 166, 168), (172, 43, 42), (172, 173, 43), (174, 172, 175), (172, 174, 173), (176, 173, 174), (173, 176, 177), (178, 176, 174), (178, 179, 176), (180, 179, 178), (180, 181, 179), (182, 180, 183), (180, 182, 181), (184, 181, 182), (181, 184, 185), (186, 184, 182), (186, 187, 184), (188, 187, 186), (188, 189, 187), (167, 189, 188), (189, 167, 164), (190, 40, 43), (40, 190, 191), (19, 87, 15), (173, 190, 43), (190, 173, 192), (143, 30, 31), (193, 194, 195), (196, 195, 197), (194, 193, 198), (199, 197, 200), (194, 201, 202), (203, 200, 204), (205, 202, 206), (202, 205, 207), (194, 198, 201), (206, 202, 201), (195, 196, 193), (208, 204, 209), (197, 199, 196), (200, 203, 199), (204, 210, 203), (204, 208, 210), (211, 209, 212), (209, 211, 208), (212, 213, 211), (214, 213, 212), (214, 215, 213), (216, 215, 214), (215, 216, 217), (216, 218, 217), (219, 218, 216), (218, 219, 220), (221, 220, 219), (220, 221, 222), (222, 221, 223), (224, 223, 221), (223, 224, 225), (226, 225, 224), (225, 226, 227), (228, 227, 226), (229, 207, 205), (207, 229, 230), (231, 230, 229), (230, 231, 232), (233, 232, 231), (234, 232, 233), (232, 234, 235), (236, 235, 234), (235, 236, 237), (238, 237, 236), (238, 239, 237), (240, 239, 238), (241, 239, 240), (241, 242, 239), (243, 242, 241), (244, 243, 245), (243, 244, 242), (246, 245, 247), (248, 247, 249), (248, 249, 250), (251, 250, 252), (251, 252, 253), (245, 246, 244), (254, 253, 255), (192, 255, 256), (190, 257, 258), (227, 228, 259), (191, 259, 228), (247, 248, 246), (259, 191, 258), (250, 251, 248), (190, 258, 191), (253, 254, 251), (257, 190, 256), (255, 192, 254), (256, 190, 192), (194, 62, 20), (62, 194, 202), (192, 173, 177), (71, 86, 69), (86, 71, 89), (22, 139, 141), (139, 22, 24), (97, 79, 81), (79, 97, 92), (174, 118, 178), (118, 174, 150), (29, 224, 27), (224, 29, 226), (148, 38, 39), (254, 181, 251), (181, 254, 179), (232, 72, 230), (72, 232, 76), (214, 46, 45), (46, 214, 212), (130, 50, 44), (50, 130, 135), (45, 216, 214), (216, 45, 47), (37, 41, 191), (148, 39, 36), (165, 111, 109), (111, 165, 167), (169, 165, 109), (11, 121, 7), (52, 58, 219), (139, 59, 137), (139, 24, 59), (143, 31, 28), (49, 46, 212), (53, 128, 60), (9, 200, 8), (8, 197, 12), (197, 8, 200), (141, 26, 22), (146, 30, 143), (30, 146, 34), (41, 40, 191), (184, 248, 251), (248, 184, 187), (192, 177, 176), (107, 160, 154), (160, 107, 102), (67, 84, 63), (66, 84, 67), (79, 92, 77), (207, 64, 202), (64, 207, 68), (182, 113, 186), (113, 182, 115), (182, 183, 115), (6, 200, 9), (244, 159, 156), (248, 187, 189), (155, 239, 242), (239, 155, 157), (237, 162, 170), (235, 166, 80), (166, 235, 237), (49, 212, 48), (58, 57, 219), (57, 221, 219), (23, 221, 57), (25, 221, 23), (221, 25, 224), (25, 27, 224), (33, 32, 226), (29, 33, 226), (32, 228, 226), (228, 32, 35), (37, 228, 35), (228, 37, 191), (128, 51, 60), (0, 204, 4), (152, 38, 148), (38, 152, 42), (28, 141, 143), (141, 28, 26), (176, 254, 192), (254, 176, 179), (65, 202, 64), (62, 202, 65), (63, 83, 21), (83, 63, 84), (166, 237, 170), (70, 230, 73), (73, 230, 72), (161, 107, 154), (107, 161, 109), (161, 169, 109), (183, 180, 115), (152, 172, 42), (172, 152, 150), (135, 56, 50), (56, 135, 137), (123, 7, 121), (7, 123, 5), (251, 181, 185), (251, 185, 184), (189, 246, 248), (246, 189, 164), (242, 156, 155), (156, 242, 244), (194, 16, 195), (16, 194, 20), (52, 216, 47), (216, 52, 219), (204, 6, 4), (6, 204, 200), (36, 146, 148), (146, 36, 34), (207, 70, 68), (70, 207, 230), (168, 97, 81), (97, 168, 100), (10, 121, 11), (235, 78, 232), (78, 235, 80), (76, 232, 78), (239, 162, 237), (162, 239, 157), (188, 111, 167), (111, 188, 113), (188, 186, 113), (174, 175, 150), (175, 172, 150), (130, 51, 128), (51, 130, 44), (137, 59, 61), (137, 61, 56), (246, 158, 244), (158, 246, 164), (244, 158, 159), (197, 14, 12), (14, 197, 195), (209, 0, 2), (209, 2, 54), (0, 209, 204), (48, 209, 54), (209, 48, 212), (102, 163, 160), (163, 102, 100), (75, 89, 71), (74, 89, 75), (94, 15, 87), (15, 94, 13), (18, 87, 19), (126, 53, 55), (53, 126, 128), (5, 123, 3), (180, 118, 115), (118, 180, 178), (171, 100, 168), (171, 163, 100), (92, 74, 77), (74, 92, 89), (86, 66, 69), (66, 86, 84), (83, 18, 21), (18, 83, 87), (94, 10, 13), (10, 94, 121), (14, 195, 17), (17, 195, 16), (126, 3, 123), (3, 126, 1), (1, 126, 55), (260, 82, 261), (82, 260, 90), (262, 95, 85), (95, 262, 263), (264, 127, 265), (127, 264, 129), (266, 93, 267), (93, 266, 120), (268, 125, 269), (265, 125, 268), (125, 265, 127), (270, 90, 260), (90, 270, 93), (271, 93, 270), (93, 271, 267), (272, 82, 95), (82, 272, 261), (272, 95, 263), (96, 273, 98), (273, 96, 274), (85, 275, 262), (88, 275, 85), (275, 88, 276), (277, 125, 124), (278, 125, 277), (125, 278, 269), (279, 120, 266), (120, 279, 122), (122, 279, 280), (131, 281, 132), (264, 131, 129), (131, 264, 281), (282, 99, 101), (99, 282, 283), (282, 101, 284), (96, 285, 274), (96, 286, 285), (99, 286, 96), (286, 99, 283), (280, 124, 122), (124, 280, 277), (91, 287, 288), (98, 287, 91), (98, 289, 287), (289, 98, 273), (288, 88, 91), (88, 288, 276), (290, 103, 104), (103, 284, 101), (284, 103, 290), (291, 234, 292), (293, 234, 291), (234, 293, 236), (294, 201, 198), (295, 206, 296), (206, 295, 205), (297, 205, 295), (205, 297, 229), (298, 201, 294), (201, 298, 206), (206, 298, 296), (299, 240, 238), (240, 299, 300), (301, 229, 297), (301, 231, 229), (231, 301, 302), (303, 233, 304), (303, 234, 233), (234, 303, 292), (305, 236, 293), (305, 238, 236), (299, 238, 305), (306, 243, 241), (243, 306, 307), (241, 300, 308), (241, 308, 309), (241, 309, 306), (300, 241, 240), (310, 231, 302), (310, 233, 231), (233, 310, 304), (311, 249, 312), (313, 247, 314), (312, 247, 313), (247, 312, 249), (250, 315, 252), (245, 307, 316), (245, 316, 317), (307, 245, 243), (318, 249, 311), (318, 250, 249), (250, 318, 315), (314, 245, 317), (245, 314, 247), (265, 319, 264), (319, 265, 268), (319, 281, 264), (319, 132, 281), (132, 319, 133), (133, 320, 134), (320, 133, 319), (320, 136, 134), (136, 321, 138), (321, 136, 320), (321, 140, 138), (322, 140, 321), (140, 322, 142), (322, 144, 142), (323, 144, 322), (144, 323, 145), (323, 147, 145), (324, 147, 323), (147, 324, 149), (153, 325, 151), (324, 153, 149), (153, 324, 325), (326, 325, 324), (151, 325, 119), (119, 327, 117), (327, 119, 325), (327, 325, 326), (328, 327, 326), (117, 327, 116), (116, 329, 114), (329, 116, 327), (329, 327, 328), (329, 328, 330), (114, 329, 112), (112, 331, 110), (331, 112, 329), (331, 329, 330), (331, 330, 332), (110, 331, 108), (108, 333, 106), (333, 108, 331), (333, 331, 332), (333, 332, 334), (106, 333, 105), (284, 335, 282), (290, 335, 284), (104, 335, 290), (105, 335, 104), (335, 105, 333), (335, 333, 334), (335, 334, 336), (283, 335, 286), (335, 283, 282), (286, 337, 285), (337, 286, 335), (335, 336, 337), (337, 336, 338), (273, 337, 289), (274, 337, 273), (337, 274, 285), (289, 339, 287), (339, 289, 337), (337, 338, 339), (339, 338, 340), (276, 339, 275), (288, 339, 276), (339, 288, 287), (275, 341, 262), (341, 275, 339), (339, 340, 341), (341, 340, 342), (263, 341, 272), (341, 263, 262), (272, 343, 261), (343, 272, 341), (341, 342, 343), (343, 342, 344), (343, 260, 261), (260, 343, 270), (345, 270, 343), (270, 345, 271), (343, 344, 345), (344, 346, 345), (345, 266, 267), (266, 345, 279), (345, 267, 271), (347, 279, 345), (347, 280, 279), (346, 347, 345), (346, 348, 347), (347, 277, 280), (277, 347, 278), (349, 278, 347), (349, 269, 278), (348, 349, 347), (348, 350, 349), (349, 268, 269), (268, 349, 319), (351, 319, 349), (350, 351, 349), (350, 352, 351), (351, 320, 319), (351, 353, 320), (352, 353, 351), (354, 353, 352), (353, 321, 320), (353, 355, 321), (354, 355, 353), (356, 355, 354), (355, 322, 321), (355, 357, 322), (356, 357, 355), (358, 357, 356), (357, 323, 322), (357, 359, 323), (358, 359, 357), (360, 359, 358), (323, 359, 324), (359, 361, 324), (360, 361, 359), (362, 361, 360), (324, 361, 326), (361, 363, 326), (362, 363, 361), (364, 363, 362), (326, 363, 328), (328, 363, 365), (365, 363, 364), (366, 365, 364), (328, 365, 330), (330, 365, 367), (367, 365, 366), (367, 366, 368), (330, 367, 332), (332, 367, 369), (369, 367, 368), (369, 368, 370), (332, 369, 334), (334, 369, 371), (371, 369, 370), (371, 370, 372), (334, 371, 336), (336, 371, 373), (373, 371, 372), (373, 372, 374), (338, 336, 373), (338, 373, 375), (373, 374, 375), (375, 374, 376), (340, 338, 375), (340, 375, 377), (375, 376, 377), (377, 376, 378), (342, 340, 377), (342, 377, 379), (377, 378, 379), (379, 378, 380), (344, 342, 379), (381, 344, 379), (379, 380, 381), (381, 380, 382), (381, 346, 344), (383, 346, 381), (381, 382, 383), (382, 384, 383), (383, 348, 346), (385, 348, 383), (384, 385, 383), (384, 386, 385), (385, 350, 348), (387, 350, 385), (386, 387, 385), (386, 388, 387), (387, 352, 350), (389, 352, 387), (388, 389, 387), (388, 390, 389), (389, 354, 352), (389, 391, 354), (390, 391, 389), (392, 391, 390), (391, 356, 354), (391, 393, 356), (392, 393, 391), (394, 393, 392), (393, 358, 356), (393, 395, 358), (394, 395, 393), (396, 395, 394), (395, 360, 358), (395, 397, 360), (396, 397, 395), (398, 397, 396), (360, 397, 362), (397, 399, 362), (398, 399, 397), (400, 399, 398), (362, 399, 364), (399, 401, 364), (400, 401, 399), (402, 401, 400), (364, 401, 366), (366, 401, 403), (403, 401, 402), (404, 403, 402), (366, 403, 368), (368, 403, 405), (405, 403, 404), (405, 404, 406), (368, 405, 370), (370, 405, 407), (407, 405, 406), (407, 406, 408), (370, 407, 372), (372, 407, 409), (409, 407, 408), (409, 408, 410), (372, 409, 374), (374, 409, 411), (411, 409, 410), (411, 410, 412), (376, 374, 411), (376, 411, 413), (411, 412, 413), (413, 412, 414), (378, 376, 413), (378, 413, 415), (413, 414, 415), (415, 414, 416), (380, 378, 415), (380, 415, 417), (415, 416, 417), (417, 416, 418), (382, 380, 417), (419, 382, 417), (417, 418, 419), (419, 418, 420), (419, 384, 382), (421, 384, 419), (419, 420, 421), (420, 422, 421), (421, 386, 384), (423, 386, 421), (422, 423, 421), (422, 424, 423), (423, 388, 386), (425, 388, 423), (424, 425, 423), (424, 426, 425), (425, 390, 388), (427, 390, 425), (426, 427, 425), (426, 428, 427), (427, 392, 390), (427, 429, 392), (428, 429, 427), (430, 429, 428), (429, 394, 392), (429, 431, 394), (430, 431, 429), (432, 431, 430), (431, 396, 394), (431, 433, 396), (432, 433, 431), (434, 433, 432), (433, 398, 396), (433, 435, 398), (434, 435, 433), (436, 435, 434), (398, 435, 400), (435, 437, 400), (436, 437, 435), (438, 437, 436), (400, 437, 402), (437, 439, 402), (438, 439, 437), (440, 439, 438), (402, 439, 404), (404, 439, 441), (441, 439, 440), (442, 441, 440), (404, 441, 406), (406, 441, 443), (443, 441, 442), (443, 442, 444), (406, 443, 408), (408, 443, 445), (445, 443, 444), (445, 444, 446), (408, 445, 410), (410, 445, 447), (447, 445, 446), (447, 446, 448), (410, 447, 412), (412, 447, 449), (449, 447, 448), (449, 448, 450), (414, 412, 449), (414, 449, 451), (449, 450, 451), (451, 450, 452), (416, 414, 451), (416, 451, 453), (451, 452, 453), (453, 452, 454), (418, 416, 453), (418, 453, 455), (453, 454, 455), (455, 454, 456), (420, 418, 455), (457, 420, 455), (455, 456, 457), (457, 456, 458), (457, 422, 420), (459, 422, 457), (457, 458, 459), (458, 460, 459), (459, 424, 422), (461, 424, 459), (460, 461, 459), (460, 462, 461), (461, 426, 424), (463, 426, 461), (462, 463, 461), (462, 464, 463), (463, 428, 426), (465, 428, 463), (464, 465, 463), (464, 466, 465), (465, 430, 428), (465, 467, 430), (466, 467, 465), (468, 467, 466), (467, 432, 430), (467, 469, 432), (468, 469, 467), (470, 469, 468), (469, 434, 432), (469, 471, 434), (470, 471, 469), (472, 471, 470), (471, 436, 434), (471, 473, 436), (472, 473, 471), (474, 473, 472), (436, 473, 438), (473, 475, 438), (474, 475, 473), (476, 475, 474), (438, 475, 440), (475, 477, 440), (476, 477, 475), (478, 477, 476), (440, 477, 442), (442, 477, 479), (479, 477, 478), (480, 479, 478), (442, 479, 444), (444, 479, 481), (481, 479, 480), (481, 480, 482), (444, 481, 446), (446, 481, 483), (483, 481, 482), (483, 314, 317), (483, 313, 314), (313, 483, 482), (446, 483, 448), (448, 483, 484), (483, 316, 484), (316, 483, 317), (484, 306, 309), (484, 307, 306), (307, 484, 316), (448, 484, 450), (450, 484, 485), (484, 308, 485), (308, 484, 309), (299, 485, 300), (300, 485, 308), (452, 450, 485), (452, 485, 486), (485, 305, 486), (305, 485, 299), (486, 293, 291), (293, 486, 305), (454, 452, 486), (454, 486, 487), (486, 303, 487), (486, 292, 303), (292, 486, 291), (487, 304, 310), (304, 487, 303), (456, 454, 487), (456, 487, 488), (487, 301, 488), (487, 302, 301), (302, 487, 310), (488, 297, 295), (297, 488, 301), (458, 456, 488), (489, 458, 488), (488, 298, 489), (488, 296, 298), (296, 488, 295), (489, 298, 294), (489, 460, 458), (490, 460, 489), (489, 193, 490), (193, 489, 198), (198, 489, 294), (193, 196, 490), (490, 462, 460), (491, 462, 490), (199, 490, 196), (490, 199, 491), (199, 203, 491), (491, 464, 462), (492, 464, 491), (210, 491, 203), (491, 210, 492), (210, 208, 492), (492, 466, 464), (493, 466, 492), (211, 492, 208), (492, 211, 493), (211, 213, 493), (493, 468, 466), (493, 494, 468), (215, 493, 213), (493, 215, 494), (217, 494, 215), (494, 470, 468), (218, 470, 494), (470, 218, 220), (217, 218, 494), (222, 470, 220), (470, 222, 472), (222, 223, 472), (225, 472, 223), (472, 225, 474), (225, 227, 474), (259, 474, 227), (474, 259, 476), (259, 258, 476), (257, 476, 258), (476, 257, 478), (478, 257, 256), (478, 255, 480), (255, 478, 256), (480, 255, 253), (480, 318, 482), (318, 480, 315), (480, 252, 315), (252, 480, 253), (482, 318, 311), (482, 311, 312), (482, 312, 313)])
me_nut_job_20170801_16085_vhsh77_0.update()
me_cylinder_001 = bpy.data.meshes.new('Cylinder.001')
me_cylinder_001.from_pydata([(0.0, 1.0, -1.0), (0.0, 1.0, 1.0), (0.1951, 0.9808, -1.0), (0.1951, 0.9808, 1.0), (0.3827, 0.9239, -1.0), (0.3827, 0.9239, 1.0), (0.5556, 0.8315, -1.0), (0.5556, 0.8315, 1.0), (0.7071, 0.7071, -1.0), (0.7071, 0.7071, 1.0), (0.8315, 0.5556, -1.0), (0.8315, 0.5556, 1.0), (0.9239, 0.3827, -1.0), (0.9239, 0.3827, 1.0), (0.9808, 0.1951, -1.0), (0.9808, 0.1951, 1.0), (1.0, 0.0, -1.0), (1.0, 0.0, 1.0), (0.9808, -0.1951, -1.0), (0.9808, -0.1951, 1.0), (0.9239, -0.3827, -1.0), (0.9239, -0.3827, 1.0), (0.8315, -0.5556, -1.0), (0.8315, -0.5556, 1.0), (0.7071, -0.7071, -1.0), (0.7071, -0.7071, 1.0), (0.5556, -0.8315, -1.0), (0.5556, -0.8315, 1.0), (0.3827, -0.9239, -1.0), (0.3827, -0.9239, 1.0), (0.1951, -0.9808, -1.0), (0.1951, -0.9808, 1.0), (0.0, -1.0, -1.0), (0.0, -1.0, 1.0), (-0.1951, -0.9808, -1.0), (-0.1951, -0.9808, 1.0), (-0.3827, -0.9239, -1.0), (-0.3827, -0.9239, 1.0), (-0.5556, -0.8315, -1.0), (-0.5556, -0.8315, 1.0), (-0.7071, -0.7071, -1.0), (-0.7071, -0.7071, 1.0), (-0.8315, -0.5556, -1.0), (-0.8315, -0.5556, 1.0), (-0.9239, -0.3827, -1.0), (-0.9239, -0.3827, 1.0), (-0.9808, -0.1951, -1.0), (-0.9808, -0.1951, 1.0), (-1.0, 0.0, -1.0), (-1.0, 0.0, 1.0), (-0.9808, 0.1951, -1.0), (-0.9808, 0.1951, 1.0), (-0.9239, 0.3827, -1.0), (-0.9239, 0.3827, 1.0), (-0.8315, 0.5556, -1.0), (-0.8315, 0.5556, 1.0), (-0.7071, 0.7071, -1.0), (-0.7071, 0.7071, 1.0), (-0.5556, 0.8315, -1.0), (-0.5556, 0.8315, 1.0), (-0.3827, 0.9239, -1.0), (-0.3827, 0.9239, 1.0), (-0.1951, 0.9808, -1.0), (-0.1951, 0.9808, 1.0)], [], [(0, 1, 3, 2), (2, 3, 5, 4), (4, 5, 7, 6), (6, 7, 9, 8), (8, 9, 11, 10), (10, 11, 13, 12), (12, 13, 15, 14), (14, 15, 17, 16), (16, 17, 19, 18), (18, 19, 21, 20), (20, 21, 23, 22), (22, 23, 25, 24), (24, 25, 27, 26), (26, 27, 29, 28), (28, 29, 31, 30), (30, 31, 33, 32), (32, 33, 35, 34), (34, 35, 37, 36), (36, 37, 39, 38), (38, 39, 41, 40), (40, 41, 43, 42), (42, 43, 45, 44), (44, 45, 47, 46), (46, 47, 49, 48), (48, 49, 51, 50), (50, 51, 53, 52), (52, 53, 55, 54), (54, 55, 57, 56), (56, 57, 59, 58), (58, 59, 61, 60), (3, 1, 63, 61, 59, 57, 55, 53, 51, 49, 47, 45, 43, 41, 39, 37, 35, 33, 31, 29, 27, 25, 23, 21, 19, 17, 15, 13, 11, 9, 7, 5), (60, 61, 63, 62), (62, 63, 1, 0), (0, 2, 4, 6, 8, 10, 12, 14, 16, 18, 20, 22, 24, 26, 28, 30, 32, 34, 36, 38, 40, 42, 44, 46, 48, 50, 52, 54, 56, 58, 60, 62)])
_uv = me_cylinder_001.uv_layers.new(name='UVMap')
_uv.uv.foreach_set('vector', [1.0, 0.5, 1.0, 1.0, 0.9688, 1.0, 0.9688, 0.5, 0.9688, 0.5, 0.9688, 1.0, 0.9375, 1.0, 0.9375, 0.5, 0.9375, 0.5, 0.9375, 1.0, 0.9062, 1.0, 0.9062, 0.5, 0.9062, 0.5, 0.9062, 1.0, 0.875, 1.0, 0.875, 0.5, 0.875, 0.5, 0.875, 1.0, 0.8438, 1.0, 0.8438, 0.5, 0.8438, 0.5, 0.8438, 1.0, 0.8125, 1.0, 0.8125, 0.5, 0.8125, 0.5, 0.8125, 1.0, 0.7812, 1.0, 0.7812, 0.5, 0.7812, 0.5, 0.7812, 1.0, 0.75, 1.0, 0.75, 0.5, 0.75, 0.5, 0.75, 1.0, 0.7188, 1.0, 0.7188, 0.5, 0.7188, 0.5, 0.7188, 1.0, 0.6875, 1.0, 0.6875, 0.5, 0.6875, 0.5, 0.6875, 1.0, 0.6562, 1.0, 0.6562, 0.5, 0.6562, 0.5, 0.6562, 1.0, 0.625, 1.0, 0.625, 0.5, 0.625, 0.5, 0.625, 1.0, 0.5938, 1.0, 0.5938, 0.5, 0.5938, 0.5, 0.5938, 1.0, 0.5625, 1.0, 0.5625, 0.5, 0.5625, 0.5, 0.5625, 1.0, 0.5312, 1.0, 0.5312, 0.5, 0.5312, 0.5, 0.5312, 1.0, 0.5, 1.0, 0.5, 0.5, 0.5, 0.5, 0.5, 1.0, 0.4688, 1.0, 0.4688, 0.5, 0.4688, 0.5, 0.4688, 1.0, 0.4375, 1.0, 0.4375, 0.5, 0.4375, 0.5, 0.4375, 1.0, 0.4062, 1.0, 0.4062, 0.5, 0.4062, 0.5, 0.4062, 1.0, 0.375, 1.0, 0.375, 0.5, 0.375, 0.5, 0.375, 1.0, 0.3438, 1.0, 0.3438, 0.5, 0.3438, 0.5, 0.3438, 1.0, 0.3125, 1.0, 0.3125, 0.5, 0.3125, 0.5, 0.3125, 1.0, 0.2812, 1.0, 0.2812, 0.5, 0.2812, 0.5, 0.2812, 1.0, 0.25, 1.0, 0.25, 0.5, 0.25, 0.5, 0.25, 1.0, 0.2188, 1.0, 0.2188, 0.5, 0.2188, 0.5, 0.2188, 1.0, 0.1875, 1.0, 0.1875, 0.5, 0.1875, 0.5, 0.1875, 1.0, 0.1562, 1.0, 0.1562, 0.5, 0.1562, 0.5, 0.1562, 1.0, 0.125, 1.0, 0.125, 0.5, 0.125, 0.5, 0.125, 1.0, 0.09375, 1.0, 0.09375, 0.5, 0.09375, 0.5, 0.09375, 1.0, 0.0625, 1.0, 0.0625, 0.5, 0.2968, 0.4854, 0.25, 0.49, 0.2032, 0.4854, 0.1582, 0.4717, 0.1167, 0.4496, 0.08029, 0.4197, 0.05045, 0.3833, 0.02827, 0.3418, 0.01461, 0.2968, 0.01, 0.25, 0.01461, 0.2032, 0.02827, 0.1582, 0.05045, 0.1167, 0.08029, 0.08029, 0.1167, 0.05045, 0.1582, 0.02827, 0.2032, 0.01461, 0.25, 0.01, 0.2968, 0.01461, 0.3418, 0.02827, 0.3833, 0.05045, 0.4197, 0.08029, 0.4496, 0.1167, 0.4717, 0.1582, 0.4854, 0.2032, 0.49, 0.25, 0.4854, 0.2968, 0.4717, 0.3418, 0.4496, 0.3833, 0.4197, 0.4197, 0.3833, 0.4496, 0.3418, 0.4717, 0.0625, 0.5, 0.0625, 1.0, 0.03125, 1.0, 0.03125, 0.5, 0.03125, 0.5, 0.03125, 1.0, 0.0, 1.0, 0.0, 0.5, 0.75, 0.49, 0.7968, 0.4854, 0.8418, 0.4717, 0.8833, 0.4496, 0.9197, 0.4197, 0.9496, 0.3833, 0.9717, 0.3418, 0.9854, 0.2968, 0.99, 0.25, 0.9854, 0.2032, 0.9717, 0.1582, 0.9496, 0.1167, 0.9197, 0.08029, 0.8833, 0.05045, 0.8418, 0.02827, 0.7968, 0.01461, 0.75, 0.01, 0.7032, 0.01461, 0.6582, 0.02827, 0.6167, 0.05045, 0.5803, 0.08029, 0.5504, 0.1167, 0.5283, 0.1582, 0.5146, 0.2032, 0.51, 0.25, 0.5146, 0.2968, 0.5283, 0.3418, 0.5504, 0.3833, 0.5803, 0.4197, 0.6167, 0.4496, 0.6582, 0.4717, 0.7032, 0.4854])
me_cylinder_001.update()

# ---- objects
ob_cube = bpy.data.objects.new('Cube', me_cube_001)
ob_screw = bpy.data.objects.new('Screw', me_cylinder)
ob_screw_001 = bpy.data.objects.new('Screw.001', me_cylinder)
ob_screw_002 = bpy.data.objects.new('Screw.002', me_cylinder)
ob_screw_003 = bpy.data.objects.new('Screw.003', me_cylinder)
ob_nut_job_20170801_16085_vhsh77_0 = bpy.data.objects.new('nut_job_20170801-16085-vhsh77-0', me_nut_job_20170801_16085_vhsh77_0)
ob_cylinder = bpy.data.objects.new('Cylinder', me_cylinder_001)
ob_cylinder_001 = bpy.data.objects.new('Cylinder.001', me_cylinder_001)

# ---- transforms, parenting, visibility, modifiers, constraints
ob_cube.location = (0.0, 0.0, 0.0)
ob_cube.scale = (1.083, 1.0, 0.5833)
_m = ob_cube.modifiers.new('Boolean', 'BOOLEAN')
_m.collection = col_screws
_m.operand_type = 'COLLECTION'
ob_screw.location = (0.0051, -0.024, 0.039)
ob_screw.rotation_euler = (-0.0, -1.571, 0.0)
ob_screw.scale = (0.003, 0.003, 0.01)
ob_screw_001.location = (0.0051, 0.024, 0.039)
ob_screw_001.rotation_euler = (-0.0, -1.571, 0.0)
ob_screw_001.scale = (0.003, 0.003, 0.01)
ob_screw_002.location = (0.0051, -0.024, -0.003)
ob_screw_002.rotation_euler = (-0.0, -1.571, 0.0)
ob_screw_002.scale = (0.003, 0.003, 0.01)
ob_screw_003.location = (0.0051, 0.024, -0.003)
ob_screw_003.rotation_euler = (-0.0, -1.571, 0.0)
ob_screw_003.scale = (0.003, 0.003, 0.01)
ob_nut_job_20170801_16085_vhsh77_0.location = (0.03969, 0.0155, 0.0331)
ob_nut_job_20170801_16085_vhsh77_0.scale = (0.001, 0.001154, 0.002083)
ob_cylinder.location = (0.03969, 0.0155, -0.03898)
ob_cylinder.scale = (0.00175, 0.00175, 0.1)
ob_cylinder_001.location = (0.03969, 0.0155, 0.009297)
ob_cylinder_001.scale = (0.005, 0.005, 0.01)

# ---- collection membership
col_collection.objects.link(ob_cube)
col_screws.objects.link(ob_screw)
col_screws.objects.link(ob_screw_001)
col_screws.objects.link(ob_screw_002)
col_screws.objects.link(ob_screw_003)
col_screws.objects.link(ob_nut_job_20170801_16085_vhsh77_0)
col_screws.objects.link(ob_cylinder)
col_screws.objects.link(ob_cylinder_001)

# ---- scene / render settings (as saved in the file)
scene.frame_start = 1; scene.frame_end = 250; scene.frame_set(1)
scene.render.engine = 'BLENDER_EEVEE_NEXT'
scene.cycles.sampling_pattern = 'TABULATED_SOBOL'
scene.cycles.use_light_tree = False
scene.view_settings.view_transform = 'Filmic'
bpy.context.view_layer.update()

# ---- added for rendering (the .blend has no active camera and no usable light): camera, sun
cam_auto = bpy.data.cameras.new('AutoCamera')
cam_auto.lens = 50.0
cam_auto.sensor_width = 36.0
cam_auto.clip_end = 1000.0
ob_auto_camera = bpy.data.objects.new('AutoCamera', cam_auto)
scene.collection.objects.link(ob_auto_camera)
ob_auto_camera.location = (0.231903, -0.248224, 0.126498)
ob_auto_camera.rotation_euler = (1.09748, -7.21219e-08, 0.694738)
scene.camera = ob_auto_camera
light_auto_sun = bpy.data.lights.new('AutoSun', 'SUN')
light_auto_sun.energy = 3.0
light_auto_sun.angle = 0.0523599
ob_auto_sun = bpy.data.objects.new('AutoSun', light_auto_sun)
scene.collection.objects.link(ob_auto_sun)
ob_auto_sun.rotation_euler = (0.872665, 0.174533, 0.523599)
bpy.context.view_layer.update()

